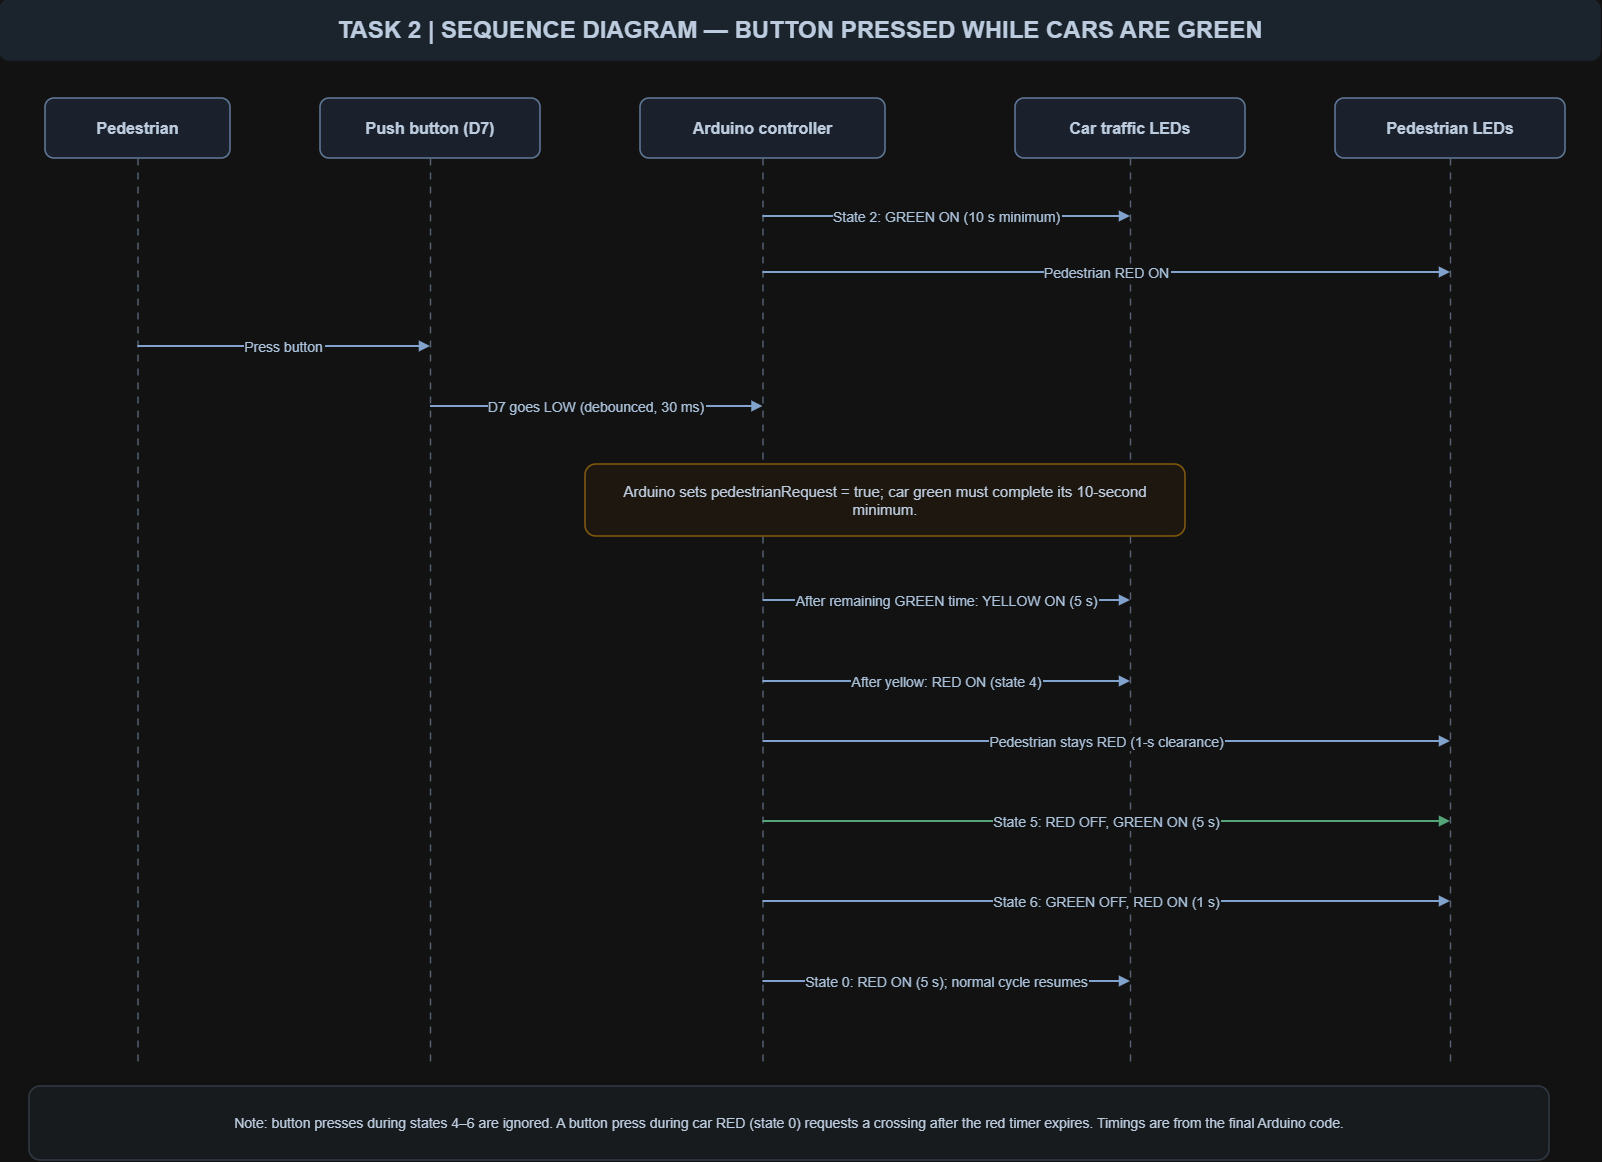

The diagram above was exported from draw.io. Its source (the exported page's mxGraphModel, read from the mxfile embedded in the PNG):
<mxGraphModel dx="2326" dy="1206" grid="1" gridSize="10" guides="1" tooltips="1" connect="1" arrows="1" fold="1" page="1" pageScale="1" pageWidth="1700" pageHeight="1210" math="0" shadow="0">
  <root>
    <mxCell id="0" />
    <mxCell id="1" parent="0" />
    <mxCell id="seqtitle" parent="1" style="rounded=1;whiteSpace=wrap;html=1;fillColor=#e4edf9;strokeColor=#e4edf9;fontColor=#192b40;fontFamily=Arial;fontSize=15;align=center;verticalAlign=middle;spacing=9;strokeWidth=1.6;fontSize=24;fontStyle=1;" value="TASK 2  |  SEQUENCE DIAGRAM — BUTTON PRESSED WHILE CARS ARE GREEN" vertex="1">
      <mxGeometry height="60" width="1600" x="45" y="24" as="geometry" />
    </mxCell>
    <mxCell id="h_person" parent="1" style="rounded=1;whiteSpace=wrap;html=1;fillColor=#e6effb;strokeColor=#7792b6;fontColor=#192b40;fontFamily=Arial;fontSize=15;align=center;verticalAlign=middle;spacing=9;strokeWidth=1.6;fontSize=16;fontStyle=1;" value="Pedestrian" vertex="1">
      <mxGeometry height="60" width="185" x="90" y="122" as="geometry" />
    </mxCell>
    <mxCell id="life_person" edge="1" parent="1" style="edgeStyle=none;strokeWidth=1.4;strokeColor=#94a3b8;dashed=1;dashPattern=5 5;endArrow=none;" value="">
      <mxGeometry relative="1" as="geometry">
        <mxPoint x="182.5" y="182" as="sourcePoint" />
        <mxPoint x="182.5" y="1090" as="targetPoint" />
      </mxGeometry>
    </mxCell>
    <mxCell id="h_button" parent="1" style="rounded=1;whiteSpace=wrap;html=1;fillColor=#e6effb;strokeColor=#7792b6;fontColor=#192b40;fontFamily=Arial;fontSize=15;align=center;verticalAlign=middle;spacing=9;strokeWidth=1.6;fontSize=16;fontStyle=1;" value="Push button (D7)" vertex="1">
      <mxGeometry height="60" width="220" x="365" y="122" as="geometry" />
    </mxCell>
    <mxCell id="life_button" edge="1" parent="1" style="edgeStyle=none;strokeWidth=1.4;strokeColor=#94a3b8;dashed=1;dashPattern=5 5;endArrow=none;" value="">
      <mxGeometry relative="1" as="geometry">
        <mxPoint x="475" y="182" as="sourcePoint" />
        <mxPoint x="475" y="1090" as="targetPoint" />
      </mxGeometry>
    </mxCell>
    <mxCell id="h_arduino" parent="1" style="rounded=1;whiteSpace=wrap;html=1;fillColor=#e6effb;strokeColor=#7792b6;fontColor=#192b40;fontFamily=Arial;fontSize=15;align=center;verticalAlign=middle;spacing=9;strokeWidth=1.6;fontSize=16;fontStyle=1;" value="Arduino controller" vertex="1">
      <mxGeometry height="60" width="245" x="685" y="122" as="geometry" />
    </mxCell>
    <mxCell id="life_arduino" edge="1" parent="1" style="edgeStyle=none;strokeWidth=1.4;strokeColor=#94a3b8;dashed=1;dashPattern=5 5;endArrow=none;" value="">
      <mxGeometry relative="1" as="geometry">
        <mxPoint x="807.5" y="182" as="sourcePoint" />
        <mxPoint x="807.5" y="1090" as="targetPoint" />
      </mxGeometry>
    </mxCell>
    <mxCell id="h_car" parent="1" style="rounded=1;whiteSpace=wrap;html=1;fillColor=#e6effb;strokeColor=#7792b6;fontColor=#192b40;fontFamily=Arial;fontSize=15;align=center;verticalAlign=middle;spacing=9;strokeWidth=1.6;fontSize=16;fontStyle=1;" value="Car traffic LEDs" vertex="1">
      <mxGeometry height="60" width="230" x="1060" y="122" as="geometry" />
    </mxCell>
    <mxCell id="life_car" edge="1" parent="1" style="edgeStyle=none;strokeWidth=1.4;strokeColor=#94a3b8;dashed=1;dashPattern=5 5;endArrow=none;" value="">
      <mxGeometry relative="1" as="geometry">
        <mxPoint x="1175" y="182" as="sourcePoint" />
        <mxPoint x="1175" y="1090" as="targetPoint" />
      </mxGeometry>
    </mxCell>
    <mxCell id="h_ped" parent="1" style="rounded=1;whiteSpace=wrap;html=1;fillColor=#e6effb;strokeColor=#7792b6;fontColor=#192b40;fontFamily=Arial;fontSize=15;align=center;verticalAlign=middle;spacing=9;strokeWidth=1.6;fontSize=16;fontStyle=1;" value="Pedestrian LEDs" vertex="1">
      <mxGeometry height="60" width="230" x="1380" y="122" as="geometry" />
    </mxCell>
    <mxCell id="life_ped" edge="1" parent="1" style="edgeStyle=none;strokeWidth=1.4;strokeColor=#94a3b8;dashed=1;dashPattern=5 5;endArrow=none;" value="">
      <mxGeometry relative="1" as="geometry">
        <mxPoint x="1495" y="182" as="sourcePoint" />
        <mxPoint x="1495" y="1090" as="targetPoint" />
      </mxGeometry>
    </mxCell>
    <mxCell id="msg1" edge="1" parent="1" style="edgeStyle=none;endArrow=block;endFill=1;strokeColor=#395f91;fontColor=#1f3a57;fontSize=14;labelBackgroundColor=#ffffff;strokeWidth=2;" value="State 2: GREEN ON (10 s minimum)">
      <mxGeometry relative="1" as="geometry">
        <mxPoint x="807.5" y="240" as="sourcePoint" />
        <mxPoint x="1175" y="240" as="targetPoint" />
      </mxGeometry>
    </mxCell>
    <mxCell id="msg2" edge="1" parent="1" style="edgeStyle=none;endArrow=block;endFill=1;strokeColor=#395f91;fontColor=#1f3a57;fontSize=14;labelBackgroundColor=#ffffff;strokeWidth=2;" value="Pedestrian RED ON">
      <mxGeometry relative="1" as="geometry">
        <mxPoint x="807.5" y="296" as="sourcePoint" />
        <mxPoint x="1495" y="296" as="targetPoint" />
      </mxGeometry>
    </mxCell>
    <mxCell id="msg3" edge="1" parent="1" style="edgeStyle=none;endArrow=block;endFill=1;strokeColor=#395f91;fontColor=#1f3a57;fontSize=14;labelBackgroundColor=#ffffff;strokeWidth=2;" value="Press button">
      <mxGeometry relative="1" as="geometry">
        <mxPoint x="182.5" y="370" as="sourcePoint" />
        <mxPoint x="475" y="370" as="targetPoint" />
      </mxGeometry>
    </mxCell>
    <mxCell id="msg4" edge="1" parent="1" style="edgeStyle=none;endArrow=block;endFill=1;strokeColor=#395f91;fontColor=#1f3a57;fontSize=14;labelBackgroundColor=#ffffff;strokeWidth=2;" value="D7 goes LOW (debounced, 30 ms)">
      <mxGeometry relative="1" as="geometry">
        <mxPoint x="475" y="430" as="sourcePoint" />
        <mxPoint x="807.5" y="430" as="targetPoint" />
      </mxGeometry>
    </mxCell>
    <mxCell id="req" parent="1" style="rounded=1;whiteSpace=wrap;html=1;fillColor=#fff7ed;strokeColor=#d7a855;fontColor=#192b40;fontFamily=Arial;fontSize=15;align=center;verticalAlign=middle;spacing=9;strokeWidth=1.6;fontSize=15;" value="Arduino sets pedestrianRequest = true; car green must complete its 10-second minimum." vertex="1">
      <mxGeometry height="72" width="600" x="630" y="488" as="geometry" />
    </mxCell>
    <mxCell id="msg5" edge="1" parent="1" style="edgeStyle=none;endArrow=block;endFill=1;strokeColor=#395f91;fontColor=#1f3a57;fontSize=14;labelBackgroundColor=#ffffff;strokeWidth=2;" value="After remaining GREEN time: YELLOW ON (5 s)">
      <mxGeometry relative="1" as="geometry">
        <mxPoint x="807.5" y="624" as="sourcePoint" />
        <mxPoint x="1175" y="624" as="targetPoint" />
      </mxGeometry>
    </mxCell>
    <mxCell id="msg6" edge="1" parent="1" style="edgeStyle=none;endArrow=block;endFill=1;strokeColor=#395f91;fontColor=#1f3a57;fontSize=14;labelBackgroundColor=#ffffff;strokeWidth=2;" value="After yellow: RED ON (state 4)">
      <mxGeometry relative="1" as="geometry">
        <mxPoint x="807.5" y="705" as="sourcePoint" />
        <mxPoint x="1175" y="705" as="targetPoint" />
      </mxGeometry>
    </mxCell>
    <mxCell id="msg7" edge="1" parent="1" style="edgeStyle=none;endArrow=block;endFill=1;strokeColor=#395f91;fontColor=#1f3a57;fontSize=14;labelBackgroundColor=#ffffff;strokeWidth=2;" value="Pedestrian stays RED (1-s clearance)">
      <mxGeometry relative="1" as="geometry">
        <mxPoint x="807.5" y="765" as="sourcePoint" />
        <mxPoint x="1495" y="765" as="targetPoint" />
      </mxGeometry>
    </mxCell>
    <mxCell id="msg8" edge="1" parent="1" style="edgeStyle=none;endArrow=block;endFill=1;strokeColor=#258250;fontColor=#1f3a57;fontSize=14;labelBackgroundColor=#ffffff;strokeWidth=2;" value="State 5: RED OFF, GREEN ON (5 s)">
      <mxGeometry relative="1" as="geometry">
        <mxPoint x="807.5" y="845" as="sourcePoint" />
        <mxPoint x="1495" y="845" as="targetPoint" />
      </mxGeometry>
    </mxCell>
    <mxCell id="msg9" edge="1" parent="1" style="edgeStyle=none;endArrow=block;endFill=1;strokeColor=#395f91;fontColor=#1f3a57;fontSize=14;labelBackgroundColor=#ffffff;strokeWidth=2;" value="State 6: GREEN OFF, RED ON (1 s)">
      <mxGeometry relative="1" as="geometry">
        <mxPoint x="807.5" y="925" as="sourcePoint" />
        <mxPoint x="1495" y="925" as="targetPoint" />
      </mxGeometry>
    </mxCell>
    <mxCell id="msg10" edge="1" parent="1" style="edgeStyle=none;endArrow=block;endFill=1;strokeColor=#395f91;fontColor=#1f3a57;fontSize=14;labelBackgroundColor=#ffffff;strokeWidth=2;" value="State 0: RED ON (5 s); normal cycle resumes">
      <mxGeometry relative="1" as="geometry">
        <mxPoint x="807.5" y="1005" as="sourcePoint" />
        <mxPoint x="1175" y="1005" as="targetPoint" />
      </mxGeometry>
    </mxCell>
    <mxCell id="seqfoot" parent="1" style="rounded=1;whiteSpace=wrap;html=1;fillColor=#f1f5f9;strokeColor=#cbd5e1;fontColor=#192b40;fontFamily=Arial;fontSize=15;align=center;verticalAlign=middle;spacing=9;strokeWidth=1.6;fontSize=14;" value="Note: button presses during states 4–6 are ignored. A button press during car RED (state 0) requests a crossing after the red timer expires. Timings are from the final Arduino code." vertex="1">
      <mxGeometry height="74" width="1520" x="74" y="1110" as="geometry" />
    </mxCell>
  </root>
</mxGraphModel>